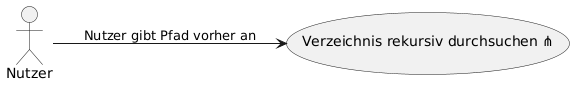

The diagram above was rendered by PlantUML. Its source (embedded in the PNG):
@startuml
left to right direction

"Verzeichnis rekursiv durchsuchen ⋔" as (Use)
:Nutzer: --> (Use): Nutzer gibt Pfad vorher an

@enduml